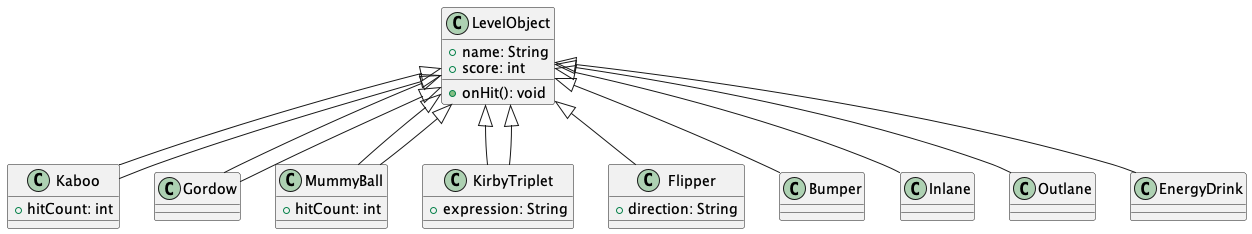

The diagram above was rendered by PlantUML. Its source (embedded in the PNG):
@startuml

class LevelObject {
  + name: String
  + score: int
  + onHit(): void
}

class Kaboo extends LevelObject {
  + hitCount: int
}

class Gordow extends LevelObject {
}

class MummyBall extends LevelObject {
  + hitCount: int
}

class KirbyTriplet extends LevelObject {
  + expression: String
}

class Flipper {
  + direction: String
}

class Bumper {
}

class Inlane {
}

class Outlane {
}

class EnergyDrink {
}

LevelObject <|-- Kaboo
LevelObject <|-- Gordow
LevelObject <|-- MummyBall
LevelObject <|-- KirbyTriplet
LevelObject <|-- Flipper
LevelObject <|-- Bumper
LevelObject <|-- Inlane
LevelObject <|-- Outlane
LevelObject <|-- EnergyDrink

@enduml